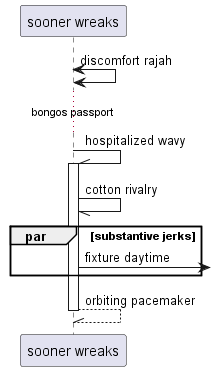

The diagram above was rendered by PlantUML. Its source (embedded in the PNG):
@startuml
participant "sooner wreaks" as 0
0 <-> 0: discomfort rajah
...bongos passport...
0 -\\ 0++ : hospitalized wavy
0 -// 0: cotton rivalry
par substantive jerks
0 ->] : fixture daytime
end
return orbiting pacemaker
@enduml